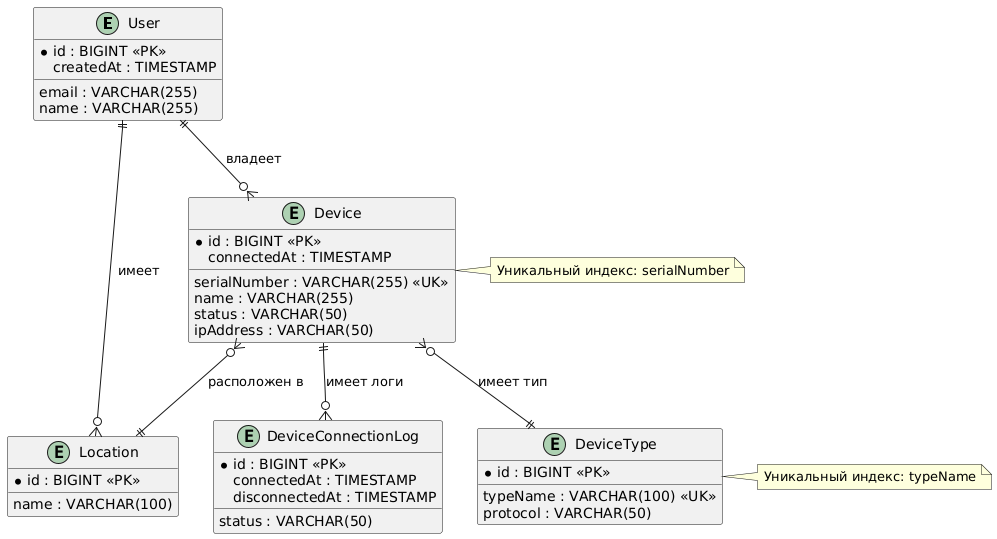

The diagram above was rendered by PlantUML. Its source (embedded in the PNG):
@startuml
' ER Diagram for device-service (simplified, no external includes)

' Entities
entity "User" as user {
  *id : BIGINT <<PK>>
  email : VARCHAR(255)
  name : VARCHAR(255)
  createdAt : TIMESTAMP
}

entity "Device" as device {
  *id : BIGINT <<PK>>
  serialNumber : VARCHAR(255) <<UK>>
  name : VARCHAR(255)
  status : VARCHAR(50)
  ipAddress : VARCHAR(50)
  connectedAt : TIMESTAMP
}

entity "DeviceType" as devicetype {
  *id : BIGINT <<PK>>
  typeName : VARCHAR(100) <<UK>>
  protocol : VARCHAR(50)
}

entity "Location" as location {
  *id : BIGINT <<PK>>
  name : VARCHAR(100)
}

entity "DeviceConnectionLog" as log {
  *id : BIGINT <<PK>>
  connectedAt : TIMESTAMP
  disconnectedAt : TIMESTAMP
  status : VARCHAR(50)
}

' Relationships
user ||--o{ device : "владеет"
user ||--o{ location : "имеет"
device }o--|| devicetype : "имеет тип"
device }o--|| location : "расположен в"
device ||--o{ log : "имеет логи"

' Notes
note right of device
  Уникальный индекс: serialNumber
end note

note right of devicetype
  Уникальный индекс: typeName
end note
@enduml